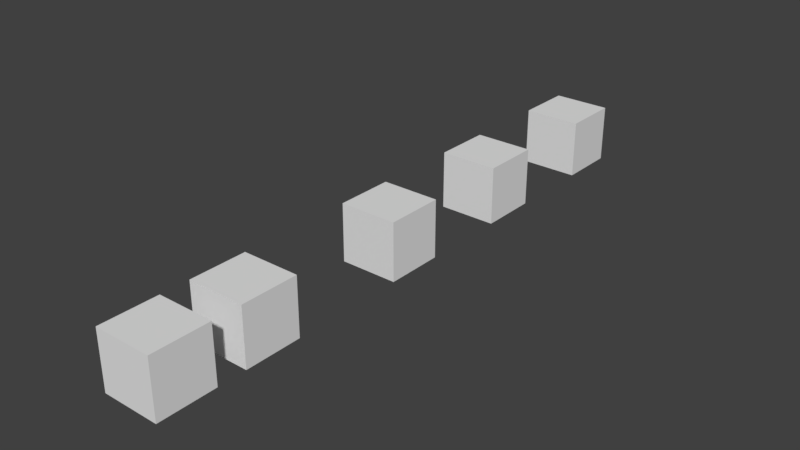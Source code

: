 # Source: driver.blend  (saved by Blender 2.79.0; exported with 4.5.12 LTS)
import bpy
from mathutils import Matrix  # noqa: F401  (used for matrix-valued properties, if any)

bpy.ops.wm.read_factory_settings(use_empty=True)
scene = bpy.context.scene
scene.name = 'Scene'

# ---- collections
col_collection_1 = bpy.data.collections.new('Collection 1'); scene.collection.children.link(col_collection_1)

# ---- materials (node trees are filled in below, after node groups)
mat_material = bpy.data.materials.new('Material')
mat_material.alpha_threshold = 0.0
mat_material.use_transparent_shadow = False
mat_material.roughness = 0.5
mat_material.line_color = (0.0, 0.0, 0.0, 1.0)

# ---- material node trees

# ---- world
world_world = bpy.data.worlds.new('World'); scene.world = world_world
world_world.color = (0.05088, 0.05088, 0.05088)
world_world.use_sun_shadow = False
world_world.sun_shadow_jitter_overblur = 0.0
world_world.cycles.sampling_method = 'MANUAL'

# ---- meshes
me_cube = bpy.data.meshes.new('Cube')
me_cube.from_pydata([(1.0, 1.0, -1.0), (1.0, -1.0, -1.0), (-1.0, -1.0, -1.0), (-1.0, 1.0, -1.0), (1.0, 1.0, 1.0), (1.0, -1.0, 1.0), (-1.0, -1.0, 1.0), (-1.0, 1.0, 1.0)], [], [(0, 1, 2, 3), (4, 7, 6, 5), (0, 4, 5, 1), (1, 5, 6, 2), (2, 6, 7, 3), (4, 0, 3, 7)])
me_cube.materials.append(mat_material)
me_cube.use_remesh_preserve_volume = False
me_cube.use_remesh_preserve_attributes = False
me_cube.use_mirror_vertex_groups = False
me_cube.update()

# ---- objects
ob_handle2 = bpy.data.objects.new('handle2', me_cube)
ob_orbit = bpy.data.objects.new('orbit', me_cube)
ob_handle = bpy.data.objects.new('handle', me_cube)
ob_noise = bpy.data.objects.new('noise', me_cube)
ob_wave = bpy.data.objects.new('wave', me_cube)

# ---- transforms, parenting, visibility, modifiers, constraints
ob_handle2.location = (0.0, -9.0, 0.0)
ob_handle2.lock_rotations_4d = False
ob_handle2.empty_display_type = 'ARROWS'
ob_handle2.lineart.crease_threshold = 0.0
ob_orbit.location = (0.0, -6.0, 0.0)
ob_orbit.lock_rotations_4d = False
ob_orbit.empty_display_type = 'ARROWS'
ob_orbit.lineart.crease_threshold = 0.0
ob_handle.location = (0.0, 0.0, 0.0)
ob_handle.lock_rotations_4d = False
ob_handle.empty_display_type = 'ARROWS'
ob_handle.lineart.crease_threshold = 0.0
ob_noise.location = (0.0, 10.0, 0.0)
ob_noise.lock_rotations_4d = False
ob_noise.empty_display_type = 'ARROWS'
ob_noise.lineart.crease_threshold = 0.0
ob_wave.location = (0.0, 5.0, 0.0)
ob_wave.lock_rotations_4d = False
ob_wave.empty_display_type = 'ARROWS'
ob_wave.lineart.crease_threshold = 0.0

# ---- collection membership
col_collection_1.objects.link(ob_handle2)
col_collection_1.objects.link(ob_orbit)
col_collection_1.objects.link(ob_handle)
col_collection_1.objects.link(ob_noise)
col_collection_1.objects.link(ob_wave)

# ---- scene / render settings (as saved in the file)
scene.frame_start = 1; scene.frame_end = 250; scene.frame_set(1)
scene.render.engine = 'BLENDER_EEVEE_NEXT'
scene.render.resolution_percentage = 50
scene.render.dither_intensity = 0.0
scene.cycles.use_denoising = False
scene.cycles.samples = 128
scene.cycles.sampling_pattern = 'TABULATED_SOBOL'
scene.cycles.use_adaptive_sampling = False
scene.cycles.use_light_tree = False
scene.cycles.blur_glossy = 0.0
scene.cycles.sample_clamp_indirect = 0.0
scene.view_settings.view_transform = 'Standard'
bpy.context.view_layer.update()

# ---- added for rendering (the .blend has no active camera and no usable light): camera, sun
cam_auto = bpy.data.cameras.new('AutoCamera')
cam_auto.lens = 50.0
cam_auto.sensor_width = 36.0
cam_auto.clip_end = 1000.0
ob_auto_camera = bpy.data.objects.new('AutoCamera', cam_auto)
scene.collection.objects.link(ob_auto_camera)
ob_auto_camera.location = (19.6052, -23.0262, 15.6841)
ob_auto_camera.rotation_euler = (1.09748, -7.21219e-08, 0.694738)
scene.camera = ob_auto_camera
light_auto_sun = bpy.data.lights.new('AutoSun', 'SUN')
light_auto_sun.energy = 3.0
light_auto_sun.angle = 0.0523599
ob_auto_sun = bpy.data.objects.new('AutoSun', light_auto_sun)
scene.collection.objects.link(ob_auto_sun)
ob_auto_sun.rotation_euler = (0.872665, 0.174533, 0.523599)
bpy.context.view_layer.update()
